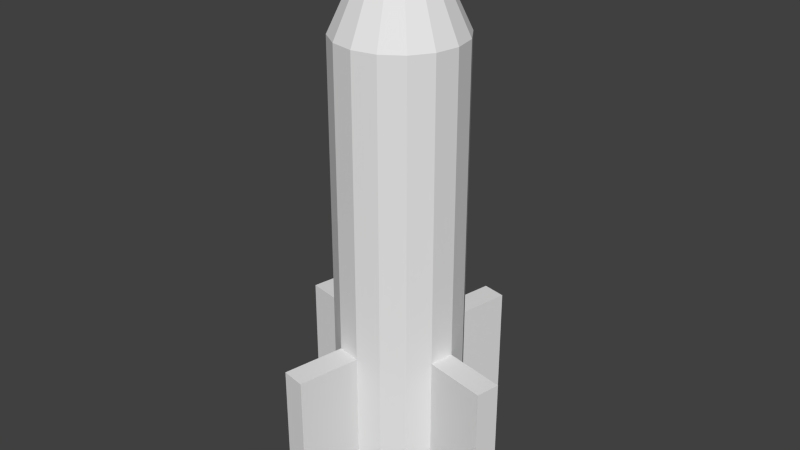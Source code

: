 # Source: rocket.blend  (saved by Blender 2.76.0; exported with 4.5.12 LTS)
import bpy
from mathutils import Matrix  # noqa: F401  (used for matrix-valued properties, if any)

bpy.ops.wm.read_factory_settings(use_empty=True)
scene = bpy.context.scene
scene.name = 'Scene'

# ---- collections
col_collection_1 = bpy.data.collections.new('Collection 1'); scene.collection.children.link(col_collection_1)

# ---- world
world_world = bpy.data.worlds.new('World'); scene.world = world_world
world_world.color = (0.05088, 0.05088, 0.05088)
world_world.use_sun_shadow = False
world_world.sun_shadow_jitter_overblur = 0.0
world_world.cycles.sampling_method = 'MANUAL'
world_world.cycles.sample_map_resolution = 256

# ---- meshes
me_rcoket_001 = bpy.data.meshes.new('Rcoket.001')
me_rcoket_001.from_pydata([(-1.043e-08, 0.1, -1.499), (-1.043e-08, 0.04165, -0.6661), (0.03827, 0.09239, -1.499), (0.01594, 0.03848, -0.6661), (0.07071, 0.07071, -1.499), (0.02945, 0.02945, -0.6661), (0.09239, 0.03827, -1.499), (0.03848, 0.01594, -0.6661), (0.1, -1.49e-08, -1.499), (0.04165, -1.49e-08, -0.6661), (0.09239, -0.03827, -1.499), (0.03848, -0.01594, -0.6661), (0.07071, -0.07071, -1.499), (0.02945, -0.02945, -0.6661), (0.03827, -0.09239, -1.499), (0.01594, -0.03848, -0.6661), (-1.043e-08, -0.1, -1.499), (-1.043e-08, -0.04165, -0.6661), (-0.03827, -0.09239, -1.499), (-0.01594, -0.03848, -0.6661), (-0.07071, -0.07071, -1.499), (-0.02945, -0.02945, -0.6661), (-0.09239, -0.03827, -1.499), (-0.03848, -0.01594, -0.6661), (-0.1, -1.49e-08, -1.499), (-0.04165, -1.49e-08, -0.6661), (-0.09239, 0.03827, -1.499), (-0.03848, 0.01594, -0.6661), (-0.07071, 0.07071, -1.499), (-0.02945, 0.02945, -0.6661), (-0.03827, 0.09239, -1.499), (-0.01594, 0.03848, -0.6661), (-1.043e-08, 0.1, -1.268), (0.03827, 0.09239, -1.268), (0.07071, 0.07071, -1.268), (0.09239, 0.03827, -1.268), (0.1, -1.49e-08, -1.268), (0.09239, -0.03827, -1.268), (0.07071, -0.07071, -1.268), (0.03827, -0.09239, -1.268), (-1.043e-08, -0.1, -1.268), (-0.03827, -0.09239, -1.268), (-0.07071, -0.07071, -1.268), (-0.09239, -0.03827, -1.268), (-0.1, -1.49e-08, -1.268), (-0.09239, 0.03827, -1.268), (-0.07071, 0.07071, -1.268), (-0.03827, 0.09239, -1.268), (-0.1988, 0.01965, -1.499), (-0.1988, 0.01965, -1.268), (-0.1912, 0.05792, -1.268), (-0.1912, 0.05792, -1.499), (-0.01965, -0.1988, -1.499), (-0.01965, -0.1988, -1.268), (-0.05792, -0.1912, -1.268), (-0.05792, -0.1912, -1.499), (0.1988, -0.01965, -1.499), (0.1988, -0.01965, -1.268), (0.1912, -0.05792, -1.268), (0.1912, -0.05792, -1.499), (0.01965, 0.1988, -1.499), (0.01965, 0.1988, -1.268), (0.05792, 0.1912, -1.268), (0.05792, 0.1912, -1.499), (0.03827, 0.09239, -0.7907), (-1.043e-08, 0.1, -0.7907), (0.07071, 0.07071, -0.7907), (0.09239, 0.03827, -0.7907), (0.1, -1.49e-08, -0.7907), (0.09239, -0.03827, -0.7907), (0.07071, -0.07071, -0.7907), (0.03827, -0.09239, -0.7907), (-1.043e-08, -0.1, -0.7907), (-0.03827, -0.09239, -0.7907), (-0.07071, -0.07071, -0.7907), (-0.09239, -0.03827, -0.7907), (-0.1, -1.49e-08, -0.7907), (-0.09239, 0.03827, -0.7907), (-0.07071, 0.07071, -0.7907), (-0.03827, 0.09239, -0.7907)], [], [(32, 65, 64, 33), (33, 64, 66, 34), (34, 66, 67, 35), (35, 67, 68, 36), (36, 68, 69, 37), (37, 69, 70, 38), (38, 70, 71, 39), (39, 71, 72, 40), (40, 72, 73, 41), (41, 73, 74, 42), (42, 74, 75, 43), (43, 75, 76, 44), (44, 76, 77, 45), (45, 77, 78, 46), (3, 1, 31, 29, 27, 25, 23, 21, 19, 17, 15, 13, 11, 9, 7, 5), (47, 79, 65, 32), (46, 78, 79, 47), (0, 2, 4, 6, 8, 10, 12, 14, 16, 18, 20, 22, 24, 26, 28, 30), (28, 46, 47, 30), (30, 47, 32, 0), (26, 45, 46, 28), (22, 43, 44, 24), (20, 42, 43, 22), (18, 41, 42, 20), (14, 39, 40, 16), (12, 38, 39, 14), (10, 37, 38, 12), (6, 35, 36, 8), (4, 34, 35, 6), (2, 33, 34, 4), (48, 49, 50, 51), (44, 49, 48, 24), (45, 50, 49, 44), (26, 51, 50, 45), (24, 48, 51, 26), (52, 53, 54, 55), (40, 53, 52, 16), (41, 54, 53, 40), (18, 55, 54, 41), (16, 52, 55, 18), (56, 57, 58, 59), (36, 57, 56, 8), (37, 58, 57, 36), (10, 59, 58, 37), (8, 56, 59, 10), (60, 61, 62, 63), (32, 61, 60, 0), (33, 62, 61, 32), (2, 63, 62, 33), (0, 60, 63, 2), (1, 3, 64, 65), (3, 5, 66, 64), (5, 7, 67, 66), (7, 9, 68, 67), (9, 11, 69, 68), (11, 13, 70, 69), (13, 15, 71, 70), (15, 17, 72, 71), (17, 19, 73, 72), (19, 21, 74, 73), (21, 23, 75, 74), (23, 25, 76, 75), (25, 27, 77, 76), (27, 29, 78, 77), (29, 31, 79, 78), (31, 1, 65, 79)])
_k = set([(0, 2), (0, 30), (0, 32), (0, 60), (1, 3), (1, 31), (1, 65), (2, 4), (2, 33), (2, 63), (3, 5), (3, 64), (4, 6), (4, 34), (5, 7), (5, 66), (6, 8), (6, 35), (7, 9), (7, 67), (8, 10), (8, 36), (8, 56), (9, 11), (9, 68), (10, 12), (10, 37), (10, 59), (11, 13), (11, 69), (12, 14), (12, 38), (13, 15), (13, 70), (14, 16), (14, 39), (15, 17), (15, 71), (16, 18), (16, 40), (16, 52), (17, 19), (17, 72), (18, 20), (18, 41), (18, 55), (19, 21), (19, 73), (20, 22), (20, 42), (21, 23), (21, 74), (22, 24), (22, 43), (23, 25), (23, 75), (24, 26), (24, 44), (24, 48), (25, 27), (25, 76), (26, 28), (26, 45), (26, 51), (27, 29), (27, 77), (28, 30), (28, 46), (29, 31), (29, 78), (30, 47), (31, 79), (32, 33), (32, 47), (32, 61), (32, 65), (33, 34), (33, 62), (33, 64), (34, 35), (34, 66), (35, 36), (35, 67), (36, 37), (36, 57), (36, 68), (37, 38), (37, 58), (37, 69), (38, 39), (38, 70), (39, 40), (39, 71), (40, 41), (40, 53), (40, 72), (41, 42), (41, 54), (41, 73), (42, 43), (42, 74), (43, 44), (43, 75), (44, 45), (44, 49), (44, 76), (45, 46), (45, 50), (45, 77), (46, 47), (46, 78), (47, 79), (48, 49), (48, 51), (49, 50), (50, 51), (52, 53), (52, 55), (53, 54), (54, 55), (56, 57), (56, 59), (57, 58), (58, 59), (60, 61), (60, 63), (61, 62), (62, 63), (64, 65), (64, 66), (65, 79), (66, 67), (67, 68), (68, 69), (69, 70), (70, 71), (71, 72), (72, 73), (73, 74), (74, 75), (75, 76), (76, 77), (77, 78), (78, 79)])
me_rcoket_001.attributes.new('sharp_edge', 'BOOLEAN', 'EDGE').data.foreach_set('value', [ (min(e.vertices), max(e.vertices)) in _k for e in me_rcoket_001.edges])
_uv = me_rcoket_001.uv_layers.new(name='UVMap')
_uv.uv.foreach_set('vector', [0.1045, 0.2297, 0.1045, 0.705, 0.0648, 0.705, 0.0648, 0.2297, 0.0648, 0.2297, 0.0648, 0.705, 0.0281, 0.7068, 0.0281, 0.2315, 0.0281, 0.2315, 0.0281, 0.7068, 0.0, 0.7102, 2.428e-08, 0.2348, 0.4816, 0.6052, 0.4816, 0.1298, 0.5183, 0.1316, 0.5183, 0.607, 0.5183, 0.607, 0.5183, 0.1316, 0.5581, 0.1316, 0.5581, 0.607, 0.5581, 0.607, 0.5581, 0.1316, 0.5948, 0.1298, 0.5948, 0.6052, 0.3123, 0.2321, 0.3123, 0.7074, 0.2768, 0.7053, 0.2768, 0.23, 0.2768, 0.23, 0.2768, 0.7053, 0.2372, 0.7049, 0.2372, 0.2296, 0.2372, 0.2296, 0.2372, 0.7049, 0.1995, 0.7064, 0.1995, 0.2311, 0.1995, 0.2311, 0.1995, 0.7064, 0.1693, 0.7095, 0.1693, 0.2342, 0.4535, 0.2348, 0.4535, 0.7102, 0.4254, 0.7068, 0.4254, 0.2315, 0.4254, 0.2315, 0.4254, 0.7068, 0.3887, 0.705, 0.3887, 0.2297, 0.3887, 0.2297, 0.3887, 0.705, 0.349, 0.705, 0.349, 0.2297, 0.349, 0.2297, 0.349, 0.705, 0.3123, 0.7068, 0.3123, 0.2315, 0.7374, 0.7751, 0.7491, 0.7866, 0.7555, 0.8017, 0.7555, 0.818, 0.7491, 0.833, 0.7374, 0.8445, 0.7221, 0.8508, 0.7056, 0.8508, 0.6903, 0.8445, 0.6786, 0.833, 0.6723, 0.818, 0.6723, 0.8017, 0.6786, 0.7866, 0.6903, 0.7751, 0.7056, 0.7689, 0.7221, 0.7689, 0.1412, 0.2315, 0.1412, 0.7068, 0.1045, 0.705, 0.1045, 0.2297, 0.1693, 0.2348, 0.1693, 0.7102, 0.1412, 0.7068, 0.1412, 0.2315, 0.6954, 0.2381, 0.6673, 0.2105, 0.6521, 0.1743, 0.6521, 0.1352, 0.6673, 0.09907, 0.6954, 0.07141, 0.7321, 0.05644, 0.7719, 0.05644, 0.8086, 0.07141, 0.8367, 0.09907, 0.8519, 0.1352, 0.8519, 0.1743, 0.8367, 0.2105, 0.8086, 0.2381, 0.7719, 0.2531, 0.7321, 0.2531, 0.1693, 0.005154, 0.1693, 0.2348, 0.1412, 0.2315, 0.1412, 0.00181, 0.1412, 0.00181, 0.1412, 0.2315, 0.1045, 0.2297, 0.1045, 0.0, 0.349, 0.0, 0.349, 0.2297, 0.3123, 0.2315, 0.3123, 0.00181, 0.4254, 0.00181, 0.4254, 0.2315, 0.3887, 0.2297, 0.3887, 0.0, 0.4535, 0.005154, 0.4535, 0.2348, 0.4254, 0.2315, 0.4254, 0.00181, 0.1995, 0.001493, 0.1995, 0.2311, 0.1693, 0.2342, 0.1693, 0.004613, 0.2768, 0.0003606, 0.2768, 0.23, 0.2372, 0.2296, 0.2372, 0.0, 0.3123, 0.00252, 0.3123, 0.2321, 0.2768, 0.23, 0.2768, 0.0003606, 0.5581, 0.8367, 0.5581, 0.607, 0.5948, 0.6052, 0.5948, 0.8349, 0.4816, 0.8349, 0.4816, 0.6052, 0.5183, 0.607, 0.5183, 0.8367, 0.4535, 0.8315, 0.4535, 0.6019, 0.4816, 0.6052, 0.4816, 0.8349, 0.0648, 0.0, 0.0648, 0.2297, 0.0281, 0.2315, 0.0281, 0.00181, 0.9887, 0.0, 0.9887, 0.2297, 0.9489, 0.2297, 0.9489, 1.195e-08, 0.9025, 0.3134, 1.0, 0.3095, 1.0, 0.5392, 0.9025, 0.543, 0.7555, 0.8699, 0.7555, 0.7689, 0.7952, 0.7689, 0.7952, 0.8699, 0.9025, 0.5392, 0.8, 0.5392, 0.8, 0.3095, 0.9025, 0.3095, 0.8367, 0.2105, 0.9092, 0.2819, 0.8811, 0.3095, 0.8086, 0.2381, 0.6345, 1.0, 0.6345, 0.7704, 0.6723, 0.7689, 0.6723, 0.9985, 0.8, 0.7689, 0.6974, 0.7689, 0.6974, 0.5392, 0.8, 0.5392, 0.9025, 0.8775, 0.9025, 0.7765, 0.9423, 0.7765, 0.9423, 0.8775, 0.5948, 0.3095, 0.6974, 0.3095, 0.6974, 0.5392, 0.5948, 0.5392, 0.8086, 0.07141, 0.8811, 1.195e-08, 0.9092, 0.02766, 0.8367, 0.09907, 0.6345, 0.7689, 0.6345, 0.9985, 0.5948, 0.9985, 0.5948, 0.7689, 0.5948, 0.5392, 0.6974, 0.5392, 0.6974, 0.7689, 0.5948, 0.7689, 0.8349, 0.7689, 0.8349, 0.8699, 0.7952, 0.8699, 0.7952, 0.7689, 0.9025, 0.5469, 1.0, 0.543, 1.0, 0.7727, 0.9025, 0.7765, 0.6673, 0.09907, 0.5948, 0.02766, 0.6229, 0.0, 0.6954, 0.07141, 0.9092, 0.2297, 0.9092, 3.585e-08, 0.9489, 0.0, 0.9489, 0.2297, 0.6974, 0.3095, 0.8, 0.3095, 0.8, 0.5392, 0.6974, 0.5392, 0.8747, 0.7689, 0.8747, 0.8699, 0.8349, 0.8699, 0.8349, 0.7689, 0.8, 0.5392, 0.9025, 0.5392, 0.9025, 0.7689, 0.8, 0.7689, 0.6954, 0.2381, 0.6229, 0.3095, 0.5948, 0.2819, 0.6673, 0.2105, 0.09294, 0.8359, 0.0764, 0.8359, 0.0648, 0.705, 0.1045, 0.705, 0.0764, 0.8359, 0.06111, 0.8367, 0.0281, 0.7068, 0.0648, 0.705, 0.06111, 0.8367, 0.04941, 0.8381, 0.0, 0.7102, 0.0281, 0.7068, 0.5146, 0.0, 0.5299, 0.0007539, 0.5183, 0.1316, 0.4816, 0.1298, 0.5299, 0.0007539, 0.5465, 0.0007538, 0.5581, 0.1316, 0.5183, 0.1316, 0.5465, 0.0007538, 0.5618, 4.78e-08, 0.5948, 0.1298, 0.5581, 0.1316, 0.2757, 0.837, 0.2609, 0.8361, 0.2768, 0.7053, 0.3123, 0.7074, 0.2609, 0.8361, 0.2444, 0.8359, 0.2372, 0.7049, 0.2768, 0.7053, 0.2444, 0.8359, 0.2287, 0.8366, 0.1995, 0.7064, 0.2372, 0.7049, 0.2287, 0.8366, 0.2161, 0.8379, 0.1693, 0.7095, 0.1995, 0.7064, 0.4041, 0.8381, 0.3924, 0.8367, 0.4254, 0.7068, 0.4535, 0.7102, 0.3924, 0.8367, 0.3771, 0.8359, 0.3887, 0.705, 0.4254, 0.7068, 0.3771, 0.8359, 0.3606, 0.8359, 0.349, 0.705, 0.3887, 0.705, 0.3606, 0.8359, 0.3453, 0.8367, 0.3123, 0.7068, 0.349, 0.705, 0.1199, 0.8381, 0.1082, 0.8367, 0.1412, 0.7068, 0.1693, 0.7102, 0.1082, 0.8367, 0.09294, 0.8359, 0.1045, 0.705, 0.1412, 0.7068])
me_rcoket_001.use_remesh_preserve_volume = False
me_rcoket_001.use_remesh_preserve_attributes = False
me_rcoket_001.use_mirror_vertex_groups = False
me_rcoket_001.update()

# ---- objects
ob_rocket = bpy.data.objects.new('Rocket', me_rcoket_001)

# ---- transforms, parenting, visibility, modifiers, constraints
ob_rocket.location = (0.0, 0.0, 1.122)
ob_rocket.lineart.crease_threshold = 0.0

# ---- collection membership
col_collection_1.objects.link(ob_rocket)

# ---- scene / render settings (as saved in the file)
scene.frame_start = 1; scene.frame_end = 250; scene.frame_set(0)
scene.render.engine = 'BLENDER_EEVEE_NEXT'
scene.render.resolution_percentage = 50
scene.render.dither_intensity = 0.0
scene.cycles.use_denoising = False
scene.cycles.samples = 10
scene.cycles.sampling_pattern = 'TABULATED_SOBOL'
scene.cycles.light_sampling_threshold = 0.0
scene.cycles.use_adaptive_sampling = False
scene.cycles.use_light_tree = False
scene.cycles.blur_glossy = 0.0
scene.cycles.pixel_filter_type = 'GAUSSIAN'
scene.cycles.sample_clamp_indirect = 0.0
scene.view_settings.view_transform = 'Standard'
bpy.context.view_layer.update()

# ---- added for rendering (the .blend has no active camera and no usable light): camera, sun
cam_auto = bpy.data.cameras.new('AutoCamera')
cam_auto.lens = 50.0
cam_auto.sensor_width = 36.0
cam_auto.clip_end = 1000.0
ob_auto_camera = bpy.data.objects.new('AutoCamera', cam_auto)
scene.collection.objects.link(ob_auto_camera)
ob_auto_camera.location = (0.929894, -1.11587, 0.782893)
ob_auto_camera.rotation_euler = (1.09748, -7.21219e-08, 0.694738)
scene.camera = ob_auto_camera
light_auto_sun = bpy.data.lights.new('AutoSun', 'SUN')
light_auto_sun.energy = 3.0
light_auto_sun.angle = 0.0523599
ob_auto_sun = bpy.data.objects.new('AutoSun', light_auto_sun)
scene.collection.objects.link(ob_auto_sun)
ob_auto_sun.rotation_euler = (0.872665, 0.174533, 0.523599)
bpy.context.view_layer.update()
